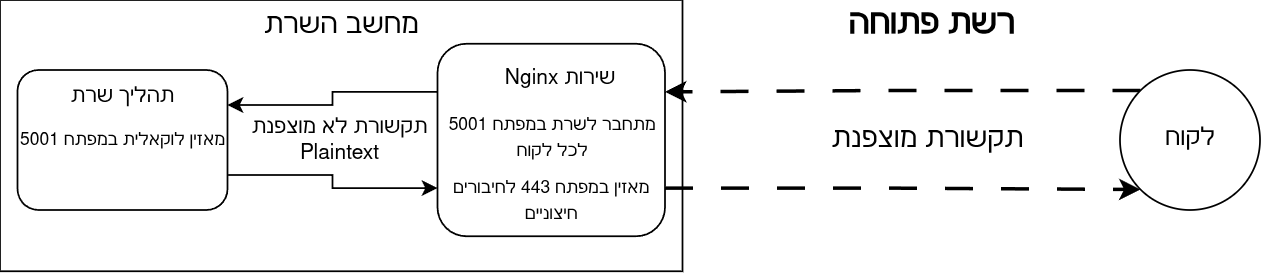

The diagram above was exported from draw.io. Its source (the exported page's mxGraphModel, read from the mxfile embedded in the PNG):
<mxGraphModel dx="814" dy="481" grid="1" gridSize="10" guides="1" tooltips="1" connect="1" arrows="1" fold="1" page="1" pageScale="1" pageWidth="850" pageHeight="1100" math="0" shadow="0">
  <root>
    <mxCell id="0" />
    <mxCell id="1" parent="0" />
    <mxCell id="Kd912Vmz3yWoG_kaoYWa-2" parent="1" style="rounded=0;whiteSpace=wrap;html=1;" value="" vertex="1">
      <mxGeometry height="155" width="390" x="30" y="190" as="geometry" />
    </mxCell>
    <mxCell id="Kd912Vmz3yWoG_kaoYWa-24" edge="1" parent="1" source="Kd912Vmz3yWoG_kaoYWa-3" style="edgeStyle=orthogonalEdgeStyle;rounded=0;orthogonalLoop=1;jettySize=auto;html=1;exitX=1;exitY=0.75;exitDx=0;exitDy=0;entryX=0;entryY=0.75;entryDx=0;entryDy=0;" target="Kd912Vmz3yWoG_kaoYWa-6">
      <mxGeometry relative="1" as="geometry" />
    </mxCell>
    <mxCell id="Kd912Vmz3yWoG_kaoYWa-3" parent="1" style="rounded=1;whiteSpace=wrap;html=1;" value="&lt;font style=&quot;font-size: 10px;&quot;&gt;מאזין לוקאלית במפתח 5001&lt;/font&gt;" vertex="1">
      <mxGeometry height="80" width="120" x="40" y="230" as="geometry" />
    </mxCell>
    <mxCell id="Kd912Vmz3yWoG_kaoYWa-4" parent="1" style="text;html=1;whiteSpace=wrap;strokeColor=none;fillColor=none;align=center;verticalAlign=middle;rounded=0;" value="&lt;font style=&quot;font-size: 16px;&quot;&gt;מחשב השרת&lt;/font&gt;" vertex="1">
      <mxGeometry height="30" width="110" x="170" y="190" as="geometry" />
    </mxCell>
    <mxCell id="Kd912Vmz3yWoG_kaoYWa-5" parent="1" style="text;html=1;whiteSpace=wrap;strokeColor=none;fillColor=none;align=center;verticalAlign=middle;rounded=0;" value="תהליך שרת" vertex="1">
      <mxGeometry height="30" width="70" x="65" y="230" as="geometry" />
    </mxCell>
    <mxCell id="Kd912Vmz3yWoG_kaoYWa-23" edge="1" parent="1" source="Kd912Vmz3yWoG_kaoYWa-6" style="edgeStyle=orthogonalEdgeStyle;rounded=0;orthogonalLoop=1;jettySize=auto;html=1;exitX=0;exitY=0.25;exitDx=0;exitDy=0;entryX=1;entryY=0.25;entryDx=0;entryDy=0;" target="Kd912Vmz3yWoG_kaoYWa-3">
      <mxGeometry relative="1" as="geometry" />
    </mxCell>
    <mxCell id="Kd912Vmz3yWoG_kaoYWa-31" edge="1" parent="1" source="Kd912Vmz3yWoG_kaoYWa-6" style="edgeStyle=orthogonalEdgeStyle;rounded=0;orthogonalLoop=1;jettySize=auto;html=1;exitX=1;exitY=0.75;exitDx=0;exitDy=0;entryX=0;entryY=1;entryDx=0;entryDy=0;dashed=1;dashPattern=8 8;strokeWidth=2;" target="Kd912Vmz3yWoG_kaoYWa-12">
      <mxGeometry relative="1" as="geometry" />
    </mxCell>
    <mxCell id="Kd912Vmz3yWoG_kaoYWa-6" parent="1" style="rounded=1;whiteSpace=wrap;html=1;" value="" vertex="1">
      <mxGeometry height="110" width="130" x="280" y="215" as="geometry" />
    </mxCell>
    <mxCell id="Kd912Vmz3yWoG_kaoYWa-7" parent="1" style="text;html=1;whiteSpace=wrap;strokeColor=none;fillColor=none;align=center;verticalAlign=middle;rounded=0;" value="Nginx שירות" vertex="1">
      <mxGeometry height="30" width="70" x="315" y="220" as="geometry" />
    </mxCell>
    <mxCell id="Kd912Vmz3yWoG_kaoYWa-10" parent="1" style="text;html=1;whiteSpace=wrap;strokeColor=none;fillColor=none;align=center;verticalAlign=middle;rounded=0;" value="תקשורת לא מוצפנת&lt;div&gt;Plaintext&lt;/div&gt;" vertex="1">
      <mxGeometry height="30" width="107.5" x="170" y="255" as="geometry" />
    </mxCell>
    <mxCell id="Kd912Vmz3yWoG_kaoYWa-30" edge="1" parent="1" source="Kd912Vmz3yWoG_kaoYWa-12" style="edgeStyle=orthogonalEdgeStyle;rounded=0;orthogonalLoop=1;jettySize=auto;html=1;exitX=0;exitY=0;exitDx=0;exitDy=0;entryX=1;entryY=0.25;entryDx=0;entryDy=0;dashed=1;dashPattern=8 8;strokeWidth=2;" target="Kd912Vmz3yWoG_kaoYWa-6">
      <mxGeometry relative="1" as="geometry" />
    </mxCell>
    <mxCell id="Kd912Vmz3yWoG_kaoYWa-12" parent="1" style="ellipse;whiteSpace=wrap;html=1;" value="&lt;font style=&quot;font-size: 14px;&quot;&gt;לקוח&lt;/font&gt;" vertex="1">
      <mxGeometry height="80" width="80" x="670" y="230" as="geometry" />
    </mxCell>
    <mxCell id="Kd912Vmz3yWoG_kaoYWa-20" parent="1" style="text;html=1;whiteSpace=wrap;strokeColor=none;fillColor=none;align=center;verticalAlign=middle;rounded=0;" value="&lt;font style=&quot;font-size: 10px;&quot;&gt;מתחבר לשרת במפתח 5001 לכל לקוח&lt;/font&gt;" vertex="1">
      <mxGeometry height="30" width="125" x="282.5" y="252.5" as="geometry" />
    </mxCell>
    <mxCell id="Kd912Vmz3yWoG_kaoYWa-21" parent="1" style="text;html=1;whiteSpace=wrap;strokeColor=none;fillColor=none;align=center;verticalAlign=middle;rounded=0;" value="&lt;font style=&quot;font-size: 10px;&quot;&gt;מאזין במפתח 443 לחיבורים חיצוניים&lt;/font&gt;" vertex="1">
      <mxGeometry height="28" width="120" x="285" y="290" as="geometry" />
    </mxCell>
    <mxCell id="Kd912Vmz3yWoG_kaoYWa-27" parent="1" style="text;html=1;whiteSpace=wrap;strokeColor=none;fillColor=none;align=center;verticalAlign=middle;rounded=0;" value="&lt;font style=&quot;font-size: 16px;&quot;&gt;תקשורת מוצפנת&lt;/font&gt;" vertex="1">
      <mxGeometry height="30" width="120" x="500" y="255" as="geometry" />
    </mxCell>
    <mxCell id="Kd912Vmz3yWoG_kaoYWa-28" parent="1" style="text;html=1;whiteSpace=wrap;strokeColor=none;fillColor=none;align=center;verticalAlign=middle;rounded=0;" value="&lt;font style=&quot;font-size: 19px;&quot;&gt;&lt;b&gt;רשת פתוחה&lt;/b&gt;&lt;/font&gt;" vertex="1">
      <mxGeometry height="30" width="115" x="505" y="190" as="geometry" />
    </mxCell>
  </root>
</mxGraphModel>